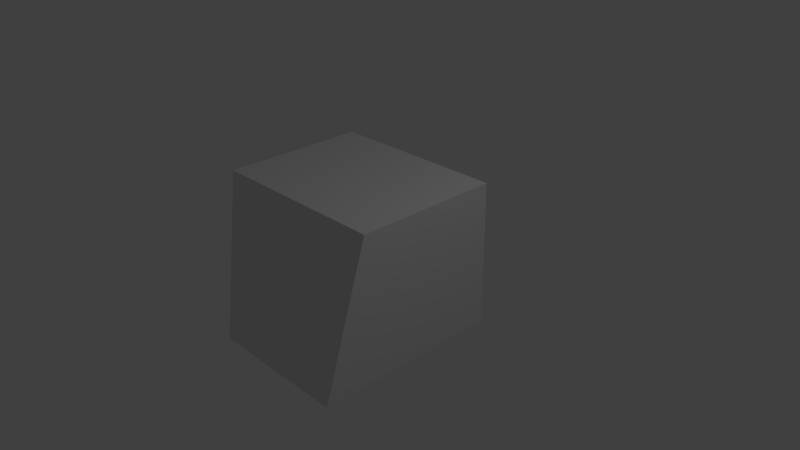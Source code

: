 # Source: cube.blend  (saved by Blender 2.64.0; exported with 4.5.12 LTS)
import bpy
from mathutils import Matrix  # noqa: F401  (used for matrix-valued properties, if any)

bpy.ops.wm.read_factory_settings(use_empty=True)
scene = bpy.context.scene
scene.name = 'Scene'

# ---- collections
col_collection_1 = bpy.data.collections.new('Collection 1'); scene.collection.children.link(col_collection_1)

# ---- materials (node trees are filled in below, after node groups)
mat_cube_mat = bpy.data.materials.new('cube_mat')
mat_cube_mat.alpha_threshold = 0.0
mat_cube_mat.use_transparent_shadow = False
mat_cube_mat.preview_render_type = 'CUBE'
mat_cube_mat.roughness = 0.5
mat_cube_mat.line_color = (0.0, 0.0, 0.0, 1.0)

# ---- material node trees

# ---- world
world_world = bpy.data.worlds.new('World'); scene.world = world_world
world_world.color = (0.05088, 0.05088, 0.05088)
world_world.use_sun_shadow = False
world_world.sun_shadow_jitter_overblur = 0.0
world_world.cycles.sampling_method = 'MANUAL'
world_world.cycles.sample_map_resolution = 256

# ---- cameras
cam_camera = bpy.data.cameras.new('Camera')
cam_camera.clip_end = 100.0
cam_camera.lens = 35.0
cam_camera.sensor_width = 32.0
cam_camera.sensor_height = 18.0
cam_camera.ortho_scale = 7.314
cam_camera.dof.focus_distance = 0.0
cam_camera.dof.aperture_fstop = 128.0

# ---- lights
light_lamp = bpy.data.lights.new('Lamp', 'POINT')
light_lamp.transmission_factor = 0.0
light_lamp.cutoff_distance = 30.0
light_lamp.energy = 100.0
light_lamp.shadow_buffer_clip_start = 1.001
light_lamp.shadow_soft_size = 1.0
light_lamp.shadow_maximum_resolution = 0.006
light_lamp.use_absolute_resolution = True
light_lamp.cycles.use_multiple_importance_sampling = False

# ---- meshes
me_cube = bpy.data.meshes.new('Cube')
me_cube.from_pydata([(1.0, 1.0, -1.0), (1.0, -1.645, -1.0), (-1.0, -1.645, -1.0), (-1.0, 1.0, -1.0), (1.0, 1.0, 1.0), (1.0, -1.0, 1.0), (-1.547, -1.0, 1.0), (-1.547, 1.0, 1.0)], [], [(0, 1, 2, 3), (4, 7, 6, 5), (0, 4, 5, 1), (1, 5, 6, 2), (2, 6, 7, 3), (4, 0, 3, 7)])
_uv = me_cube.uv_layers.new(name='UVMap')
_uv.uv.foreach_set('vector', [2.384e-07, 0.5, 0.0, 0.25, 0.25, 0.25, 0.25, 0.5, 0.75, 0.5, 0.5, 0.5, 0.5, 0.25, 0.75, 0.25, 1.0, 0.5, 0.75, 0.5, 0.75, 0.25, 1.0, 0.25, 0.75, 0.0, 0.75, 0.25, 0.5, 0.25, 0.5, 5.96e-08, 0.25, 0.25, 0.5, 0.25, 0.5, 0.5, 0.25, 0.5, 0.75, 0.5, 0.75, 0.75, 0.5, 0.75, 0.5, 0.5])
me_cube.materials.append(mat_cube_mat)
me_cube.use_remesh_preserve_volume = False
me_cube.use_remesh_preserve_attributes = False
me_cube.use_mirror_vertex_groups = False
me_cube.update()

# ---- objects
ob_cube = bpy.data.objects.new('Cube', me_cube)
ob_lamp = bpy.data.objects.new('Lamp', light_lamp)
ob_camera = bpy.data.objects.new('Camera', cam_camera)

# ---- transforms, parenting, visibility, modifiers, constraints
ob_cube.location = (0.0, 0.0, 0.0)
ob_cube.lock_rotations_4d = False
ob_cube.empty_display_type = 'ARROWS'
ob_cube.lineart.crease_threshold = 0.0
ob_lamp.location = (4.076, 1.005, 5.904)
ob_lamp.rotation_euler = (0.6503, 0.05522, 1.866)
ob_lamp.lock_rotations_4d = False
ob_lamp.empty_display_type = 'ARROWS'
ob_lamp.color = (0.0, 0.0, 0.0, 0.0)
ob_lamp.lineart.crease_threshold = 0.0
ob_camera.location = (7.481, -6.508, 5.344)
ob_camera.rotation_euler = (1.109, 0.01082, 0.8149)
ob_camera.lock_rotations_4d = False
ob_camera.empty_display_type = 'ARROWS'
ob_camera.color = (0.0, 0.0, 0.0, 0.0)
ob_camera.display_type = 'WIRE'
ob_camera.lineart.crease_threshold = 0.0

# ---- collection membership
col_collection_1.objects.link(ob_cube)
col_collection_1.objects.link(ob_lamp)
col_collection_1.objects.link(ob_camera)

# ---- scene / render settings (as saved in the file)
scene.camera = ob_camera
scene.frame_start = 1; scene.frame_end = 250; scene.frame_set(1)
scene.render.engine = 'BLENDER_EEVEE_NEXT'
scene.render.image_settings.color_mode = 'RGB'
scene.render.image_settings.compression = 90
scene.render.resolution_percentage = 50
scene.render.dither_intensity = 0.0
scene.render.bake_margin = 2
scene.render.bake_bias = 0.0
scene.cycles.use_denoising = False
scene.cycles.samples = 10
scene.cycles.sampling_pattern = 'TABULATED_SOBOL'
scene.cycles.light_sampling_threshold = 0.0
scene.cycles.use_adaptive_sampling = False
scene.cycles.use_light_tree = False
scene.cycles.blur_glossy = 0.0
scene.cycles.volume_bounces = 1
scene.cycles.pixel_filter_type = 'GAUSSIAN'
scene.cycles.sample_clamp_indirect = 0.0
scene.view_settings.view_transform = 'Standard'
bpy.context.view_layer.update()
